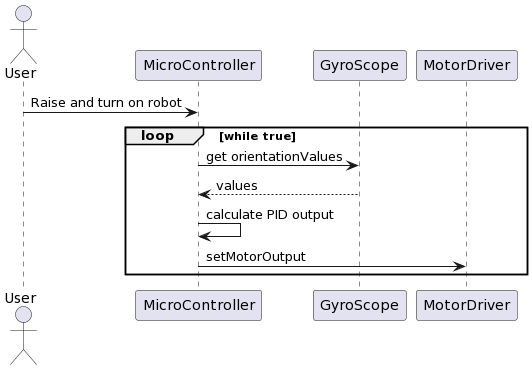

The diagram above was rendered by PlantUML. Its source (embedded in the PNG):
@startuml
actor User
participant MicroController
participant GyroScope
participant MotorDriver


User -> MicroController: Raise and turn on robot

loop while true

MicroController -> GyroScope : get orientationValues
GyroScope --> MicroController : values

MicroController -> MicroController : calculate PID output

MicroController -> MotorDriver : setMotorOutput
       
       

        
end
@enduml